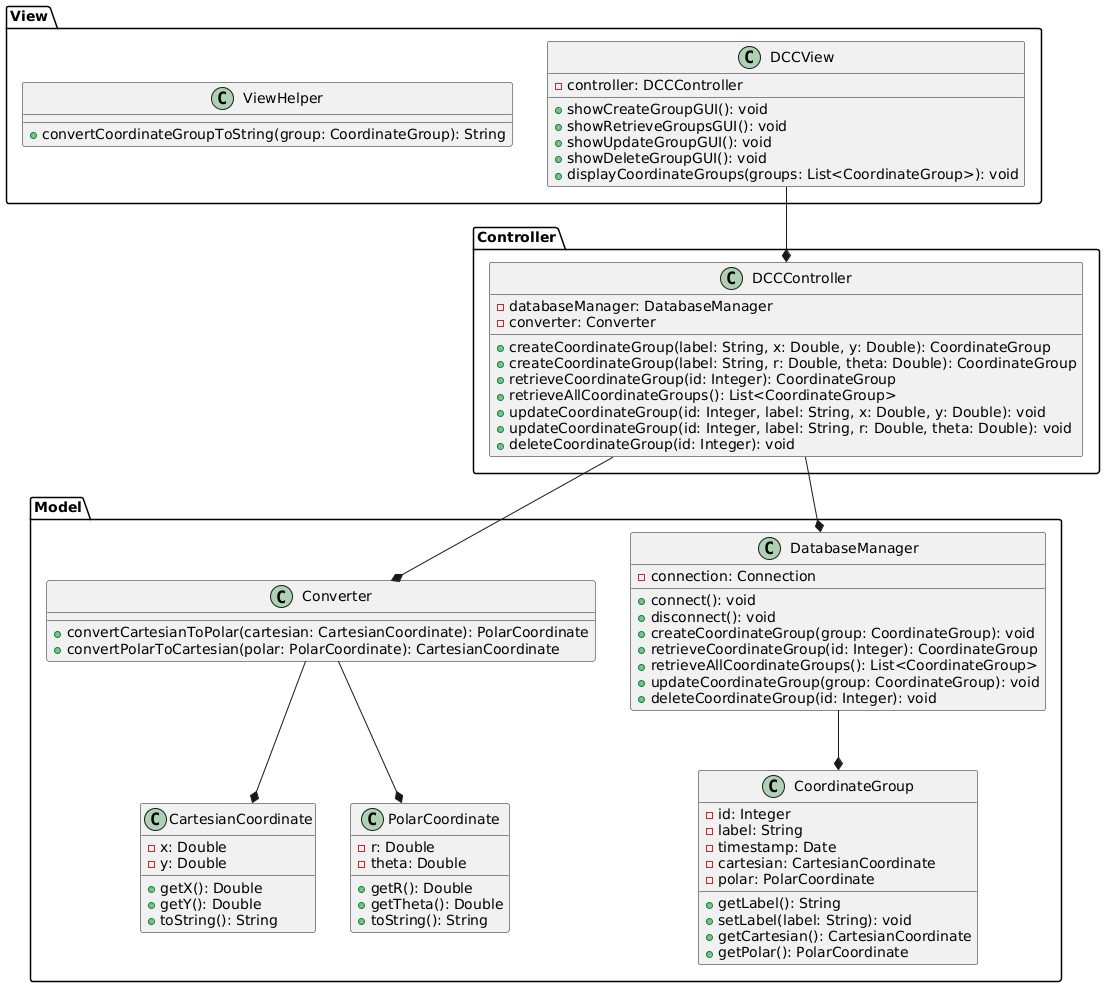

The diagram above was rendered by PlantUML. Its source (embedded in the PNG):
@startuml DCC_Application_Class_Diagram

' Packages
package "Model" {
    class CoordinateGroup {
        - id: Integer
        - label: String
        - timestamp: Date
        - cartesian: CartesianCoordinate
        - polar: PolarCoordinate
        
        + getLabel(): String
        + setLabel(label: String): void
        + getCartesian(): CartesianCoordinate
        + getPolar(): PolarCoordinate
    }

    class CartesianCoordinate {
        - x: Double
        - y: Double
        
        + getX(): Double
        + getY(): Double
        + toString(): String
    }

    class PolarCoordinate {
        - r: Double
        - theta: Double
        
        + getR(): Double
        + getTheta(): Double
        + toString(): String
    }
    
    class DatabaseManager {
        - connection: Connection
        
        + connect(): void
        + disconnect(): void
        + createCoordinateGroup(group: CoordinateGroup): void
        + retrieveCoordinateGroup(id: Integer): CoordinateGroup
        + retrieveAllCoordinateGroups(): List<CoordinateGroup>
        + updateCoordinateGroup(group: CoordinateGroup): void
        + deleteCoordinateGroup(id: Integer): void
    }
    
    class Converter {
        + convertCartesianToPolar(cartesian: CartesianCoordinate): PolarCoordinate
        + convertPolarToCartesian(polar: PolarCoordinate): CartesianCoordinate
    }
}

package "Controller" {
    class DCCController {
        - databaseManager: DatabaseManager
        - converter: Converter
        
        + createCoordinateGroup(label: String, x: Double, y: Double): CoordinateGroup
        + createCoordinateGroup(label: String, r: Double, theta: Double): CoordinateGroup
        + retrieveCoordinateGroup(id: Integer): CoordinateGroup
        + retrieveAllCoordinateGroups(): List<CoordinateGroup>
        + updateCoordinateGroup(id: Integer, label: String, x: Double, y: Double): void
        + updateCoordinateGroup(id: Integer, label: String, r: Double, theta: Double): void
        + deleteCoordinateGroup(id: Integer): void
    }
}

package "View" {
    class DCCView {
        - controller: DCCController
        
        + showCreateGroupGUI(): void
        + showRetrieveGroupsGUI(): void
        + showUpdateGroupGUI(): void
        + showDeleteGroupGUI(): void
        + displayCoordinateGroups(groups: List<CoordinateGroup>): void
    }
    
    class ViewHelper {
        + convertCoordinateGroupToString(group: CoordinateGroup): String
    }
}

' Relationships
DCCController --* DatabaseManager
DCCController --* Converter

DCCView --* DCCController

DatabaseManager --* CoordinateGroup

Converter --* CartesianCoordinate
Converter --* PolarCoordinate

@enduml